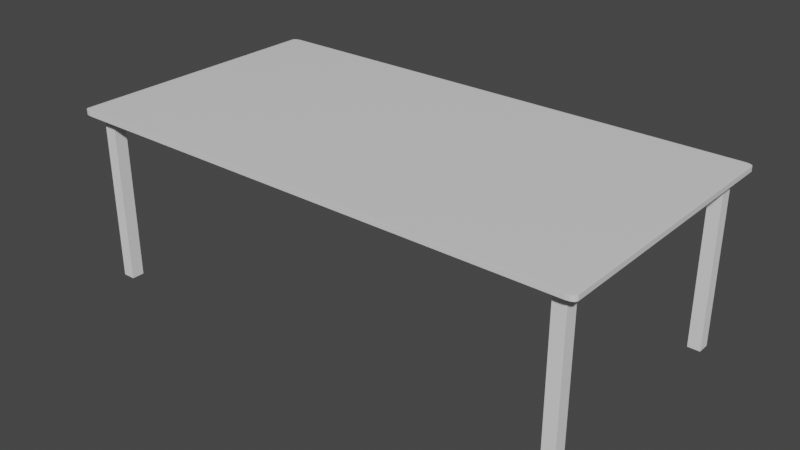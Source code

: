 # Source: Table_2_LessBugs.blend  (saved by Blender 3.1.7; exported with 4.5.12 LTS)
import bpy
from mathutils import Matrix  # noqa: F401  (used for matrix-valued properties, if any)

bpy.ops.wm.read_factory_settings(use_empty=True)
scene = bpy.context.scene
scene.name = 'Scene'

# ---- collections
col_collection = bpy.data.collections.new('Collection'); scene.collection.children.link(col_collection)

# ---- materials (node trees are filled in below, after node groups)
mat_material = bpy.data.materials.new('Material')
mat_material.alpha_threshold = 0.0
mat_material.use_transparent_shadow = False
mat_material.line_color = (0.0, 0.0, 0.0, 1.0)

# ---- material node trees
mat_material.use_nodes = True; mat_material.node_tree.nodes.clear()
_N = mat_material.node_tree.nodes; _L = mat_material.node_tree.links
n0 = _N.new('ShaderNodeOutputMaterial'); n0.name = 'Material Output'; n0.location = (300, 300)
n1 = _N.new('ShaderNodeBsdfPrincipled'); n1.name = 'Principled BSDF'; n1.location = (10, 300)
n1.distribution = 'GGX'
n1.subsurface_method = 'RANDOM_WALK_SKIN'
n1.inputs[2].default_value = 0.4
n1.inputs[3].default_value = 1.45
n1.inputs[27].default_value = (0.0, 0.0, 0.0, 1.0)
n1.inputs[28].default_value = 1.0
_L.new(n1.outputs[0], n0.inputs[0])
n0.is_active_output = True

# ---- world
world_world = bpy.data.worlds.new('World'); scene.world = world_world
world_world.use_nodes = True; world_world.node_tree.nodes.clear()
_N = world_world.node_tree.nodes; _L = world_world.node_tree.links
n0 = _N.new('ShaderNodeOutputWorld'); n0.name = 'World Output'; n0.location = (300, 300)
n1 = _N.new('ShaderNodeBackground'); n1.name = 'Background'; n1.location = (10, 300)
n1.inputs[0].default_value = (0.05088, 0.05088, 0.05088, 1.0)
_L.new(n1.outputs[0], n0.inputs[0])
n0.is_active_output = True
world_world.color = (0.05088, 0.05088, 0.05088)
world_world.use_sun_shadow = False
world_world.sun_shadow_jitter_overblur = 0.0

# ---- meshes
me_cube = bpy.data.meshes.new('Cube')
me_cube.from_pydata([(1.0, 1.0, 1.0), (1.0, 1.0, -1.0), (1.0, -1.0, 1.0), (1.0, -1.0, -1.0), (-1.0, 1.0, 1.0), (-1.0, 1.0, -1.0), (-1.0, -1.0, 1.0), (-1.0, -1.0, -1.0)], [], [(0, 4, 6, 2), (3, 2, 6, 7), (7, 6, 4, 5), (5, 1, 3, 7), (1, 0, 2, 3), (5, 4, 0, 1)])
_uv = me_cube.uv_layers.new(name='UVMap')
_uv.uv.foreach_set('vector', [0.625, 0.5, 0.875, 0.5, 0.875, 0.75, 0.625, 0.75, 0.375, 0.75, 0.625, 0.75, 0.625, 1.0, 0.375, 1.0, 0.375, 0.0, 0.625, 0.0, 0.625, 0.25, 0.375, 0.25, 0.125, 0.5, 0.375, 0.5, 0.375, 0.75, 0.125, 0.75, 0.375, 0.5, 0.625, 0.5, 0.625, 0.75, 0.375, 0.75, 0.375, 0.25, 0.625, 0.25, 0.625, 0.5, 0.375, 0.5])
me_cube.materials.append(mat_material)
me_cube.use_remesh_preserve_volume = False
me_cube.use_remesh_preserve_attributes = False
me_cube.use_mirror_vertex_groups = False
me_cube.update()
me_cube_001 = bpy.data.meshes.new('Cube.001')
me_cube_001.from_pydata([(-1.0, -1.0, -1.0), (-1.0, -1.0, 1.0), (-1.0, 1.0, -1.0), (-1.0, 1.0, 1.0), (1.0, -1.0, -1.0), (1.0, -1.0, 1.0), (1.0, 1.0, -1.0), (1.0, 1.0, 1.0)], [], [(0, 1, 3, 2), (2, 3, 7, 6), (6, 7, 5, 4), (4, 5, 1, 0), (2, 6, 4, 0), (7, 3, 1, 5)])
_uv = me_cube_001.uv_layers.new(name='UVMap')
_uv.uv.foreach_set('vector', [0.375, 0.0, 0.625, 0.0, 0.625, 0.25, 0.375, 0.25, 0.375, 0.25, 0.625, 0.25, 0.625, 0.5, 0.375, 0.5, 0.375, 0.5, 0.625, 0.5, 0.625, 0.75, 0.375, 0.75, 0.375, 0.75, 0.625, 0.75, 0.625, 1.0, 0.375, 1.0, 0.125, 0.5, 0.375, 0.5, 0.375, 0.75, 0.125, 0.75, 0.625, 0.5, 0.875, 0.5, 0.875, 0.75, 0.625, 0.75])
me_cube_001.use_remesh_fix_poles = True
me_cube_001.use_remesh_preserve_attributes = False
me_cube_001.update()

# ---- objects
ob_cube = bpy.data.objects.new('Cube', me_cube)
ob_cube_001 = bpy.data.objects.new('Cube.001', me_cube_001)

# ---- transforms, parenting, visibility, modifiers, constraints
ob_cube.location = (0.0, 0.0, 7.0)
ob_cube.scale = (10.5, 5.5, 0.1)
ob_cube.lock_rotations_4d = False
ob_cube.empty_display_type = 'ARROWS'
ob_cube.lineart.crease_threshold = 0.0
_m = ob_cube.modifiers.new('Bevel', 'BEVEL')
_m.width = 0.03
_m.width_pct = 0.03
_m.segments = 3
ob_cube_001.location = (-9.75, -4.75, 3.5)
ob_cube_001.scale = (0.25, 0.25, 3.4)
_m = ob_cube_001.modifiers.new('Array', 'ARRAY')
_m.relative_offset_displace = (39.0, 0.0, 0.0)
_m = ob_cube_001.modifiers.new('Array.001', 'ARRAY')
_m.relative_offset_displace = (0.0, 19.0, 0.0)

# ---- collection membership
col_collection.objects.link(ob_cube)
col_collection.objects.link(ob_cube_001)

# ---- scene / render settings (as saved in the file)
scene.frame_start = 1; scene.frame_end = 250; scene.frame_set(1)
scene.render.engine = 'BLENDER_EEVEE_NEXT'
scene.cycles.sampling_pattern = 'TABULATED_SOBOL'
scene.cycles.use_light_tree = False
scene.view_settings.view_transform = 'Filmic'
bpy.context.view_layer.update()

# ---- added for rendering (the .blend has no active camera and no usable light): camera, sun
cam_auto = bpy.data.cameras.new('AutoCamera')
cam_auto.lens = 50.0
cam_auto.sensor_width = 36.0
cam_auto.clip_end = 1000.0
ob_auto_camera = bpy.data.objects.new('AutoCamera', cam_auto)
scene.collection.objects.link(ob_auto_camera)
ob_auto_camera.location = (22.8701, -27.4441, 21.8961)
ob_auto_camera.rotation_euler = (1.09748, -7.21219e-08, 0.694738)
scene.camera = ob_auto_camera
light_auto_sun = bpy.data.lights.new('AutoSun', 'SUN')
light_auto_sun.energy = 3.0
light_auto_sun.angle = 0.0523599
ob_auto_sun = bpy.data.objects.new('AutoSun', light_auto_sun)
scene.collection.objects.link(ob_auto_sun)
ob_auto_sun.rotation_euler = (0.872665, 0.174533, 0.523599)
bpy.context.view_layer.update()
